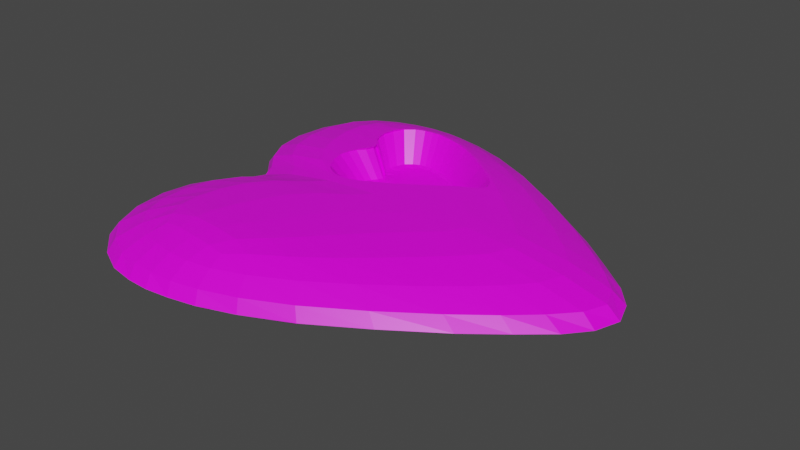 # Source: heart_island_base_w_lake_without_small_heart.blend  (saved by Blender 2.82.7; exported with 4.5.12 LTS)
import bpy
from mathutils import Matrix  # noqa: F401  (used for matrix-valued properties, if any)

bpy.ops.wm.read_factory_settings(use_empty=True)
scene = bpy.context.scene
scene.name = 'Scene'

# ---- collections
col_collection = bpy.data.collections.new('Collection'); scene.collection.children.link(col_collection)

# ---- images (referenced by path relative to the original .blend; pixels are not part of the script)
import os
ASSET_DIR = os.environ.get("B2B_ASSET_DIR", "")  # directory of the original .blend (textures are referenced by path, not embedded)
HERE = os.path.dirname(os.path.abspath(__file__))  # packed textures are extracted next to this script under _unpacked/

def load_image(name, relpath, width, height, colorspace="sRGB"):
    """Load a texture the original file referenced (path relative to the .blend, or extracted next to this script)."""
    p = next((c for c in (os.path.join(HERE, relpath), os.path.join(ASSET_DIR, relpath)) if relpath and os.path.exists(c)), "")
    if p:
        img = bpy.data.images.load(p, check_existing=True)
        img.name = name
    else:  # same state as the original file: an image datablock whose file is absent (Cycles renders it pink)
        img = bpy.data.images.new(name, width, height)
        img.source = "FILE"
        img.filepath = "//" + (relpath or name)
    img.colorspace_settings.name = colorspace
    return img
img_island_texture_jpg = load_image('island_texture.jpg', 'island_texture.jpg', 1024, 1024, 'sRGB')

# ---- materials (node trees are filled in below, after node groups)
mat_material = bpy.data.materials.new('Material')
mat_material.alpha_threshold = 0.0
mat_material.use_transparent_shadow = False
mat_material.line_color = (0.0, 0.0, 0.0, 1.0)

# ---- material node trees
mat_material.use_nodes = True; mat_material.node_tree.nodes.clear()
_N = mat_material.node_tree.nodes; _L = mat_material.node_tree.links
n0 = _N.new('ShaderNodeOutputMaterial'); n0.name = 'Material Output'; n0.location = (300, 300)
n1 = _N.new('ShaderNodeBsdfPrincipled'); n1.name = 'Principled BSDF'; n1.location = (10, 300)
n1.distribution = 'GGX'
n1.subsurface_method = 'BURLEY'
n1.inputs[2].default_value = 0.4
n1.inputs[3].default_value = 1.45
n1.inputs[27].default_value = (0.0, 0.0, 0.0, 1.0)
n1.inputs[28].default_value = 1.0
n2 = _N.new('ShaderNodeTexImage'); n2.name = 'Image Texture'; n2.location = (-280, 280)
n2.image = img_island_texture_jpg
_L.new(n1.outputs[0], n0.inputs[0])
_L.new(n2.outputs[0], n1.inputs[0])
n0.is_active_output = True

# ---- world
world_world = bpy.data.worlds.new('World'); scene.world = world_world
world_world.use_nodes = True; world_world.node_tree.nodes.clear()
_N = world_world.node_tree.nodes; _L = world_world.node_tree.links
n0 = _N.new('ShaderNodeOutputWorld'); n0.name = 'World Output'; n0.location = (300, 300)
n1 = _N.new('ShaderNodeBackground'); n1.name = 'Background'; n1.location = (10, 300)
n1.inputs[0].default_value = (0.05088, 0.05088, 0.05088, 1.0)
_L.new(n1.outputs[0], n0.inputs[0])
n0.is_active_output = True
world_world.color = (0.05088, 0.05088, 0.05088)
world_world.use_sun_shadow = False
world_world.sun_shadow_jitter_overblur = 0.0

# ---- meshes
me_cube = bpy.data.meshes.new('Cube')
me_cube.from_pydata([(-0.3978, 0.4235, 7.696), (-0.8253, 0.4235, 8.577), (-0.8757, 0.4967, 8.58), (-0.9026, 0.5918, 8.608), (-0.863, 0.7138, 8.618), (-0.4334, 0.1336, 8.618), (-0.6767, 0.0601, 8.618), (-0.8757, 0.3503, 8.58), (-0.9026, 0.2552, 8.608), (-0.2442, 0.2517, 8.618), (-0.5817, 0.07487, 8.618), (-0.128, 0.3431, 8.618), (-0.894, 0.5396, 8.579), (-0.8432, 0.4618, 8.573), (-0.8156, 0.7536, 8.607), (-0.8896, 0.6546, 8.606), (-0.894, 0.3074, 8.579), (-0.8432, 0.3852, 8.573), (-0.3378, 0.1908, 8.607), (-0.09615, 0.3805, 8.601), (-0.5169, 0.09661, 8.607), (-0.6326, 0.06547, 8.607), (-0.1795, 0.3014, 8.607), (-0.3843, 0.163, 8.612), (-0.481, 0.6285, 0.9089), (-0.4899, 0.6204, 0.4968), (-0.2305, 0.4225, 0.8931), (-0.3183, 0.4225, 0.3748), (-0.6538, 0.6807, 0.9089), (-0.6421, 0.6679, 0.4968), (-0.7594, 0.4225, 0.8795), (-0.6985, 0.4225, 0.3654), (-0.7809, 0.4699, 1.566), (-0.7952, 0.4745, 0.8818), (-0.7686, 0.4884, 0.4756), (-0.7583, 0.5206, 0.4021), (-0.7841, 0.5472, 0.4897), (-0.7235, 0.4756, 0.3809), (-0.4476, 0.5842, 0.4163), (-0.3759, 0.5498, 0.4968), (-0.6987, 0.6614, 0.4968), (-0.6591, 0.6562, 0.4163), (-0.6528, 0.6605, 0.446), (-0.7583, 0.6209, 0.4968), (-0.7133, 0.6376, 0.4163), (-0.3023, 0.4924, 0.4968), (-0.324, 0.4779, 0.3954), (-0.5822, 0.6578, 0.4968), (-0.5451, 0.6353, 0.4163), (-0.6102, 0.6539, 0.4163), (-0.3609, 0.524, 0.4163), (-0.7546, 0.583, 0.415), (-0.8143, 0.5421, 0.9018), (-0.3465, 0.5446, 0.9089), (-0.5863, 0.6702, 0.9089), (-0.2639, 0.4796, 0.9089), (-0.7862, 0.6288, 0.9089), (-0.7174, 0.6736, 0.9089), (-0.758, 0.4449, 1.572), (-0.5304, 0.4225, 0.1893), (-0.619, 0.4225, 0.2821), (-0.481, 0.2165, 0.9089), (-0.4899, 0.2247, 0.4968), (-0.6538, 0.1643, 0.9089), (-0.6421, 0.1771, 0.4968), (-0.7952, 0.3705, 0.8818), (-0.7686, 0.3566, 0.4756), (-0.7583, 0.3244, 0.4021), (-0.7841, 0.2978, 0.4897), (-0.7235, 0.3694, 0.3809), (-0.4476, 0.2608, 0.4163), (-0.3759, 0.2952, 0.4968), (-0.6987, 0.1836, 0.4968), (-0.6591, 0.1888, 0.4163), (-0.7583, 0.2241, 0.4968), (-0.7133, 0.2074, 0.4163), (-0.3023, 0.3526, 0.4968), (-0.324, 0.3671, 0.3954), (-0.5822, 0.1872, 0.4968), (-0.5451, 0.2097, 0.4163), (-0.6102, 0.1912, 0.4163), (-0.3609, 0.321, 0.4163), (-0.7546, 0.262, 0.415), (-0.8143, 0.3029, 0.9018), (-0.3465, 0.3004, 0.9089), (-0.5863, 0.1748, 0.9089), (-0.2639, 0.3654, 0.9089), (-0.7862, 0.2162, 0.9089), (-0.7174, 0.1714, 0.9089), (-0.8082, 0.505, 0.8814), (-0.7721, 0.4497, 0.8767), (-0.413, 0.5879, 0.9009), (-0.6834, 0.6793, 0.9009), (-0.6666, 0.6801, 0.9054), (-0.7525, 0.657, 0.9009), (-0.2413, 0.453, 0.897), (-0.5402, 0.6548, 0.9009), (-0.6225, 0.6769, 0.9009), (-0.3005, 0.5093, 0.9009), (-0.8051, 0.5867, 0.9), (-0.6393, 0.5506, 0.2582), (-0.5815, 0.5651, 0.1884), (-0.6428, 0.5714, 0.2685), (-0.648, 0.6017, 0.3033), (-0.6362, 0.5307, 0.2625), (-0.8082, 0.34, 0.8814), (-0.7721, 0.3953, 0.8767), (-0.413, 0.2571, 0.9009), (-0.446, 0.2374, 0.9048), (-0.6834, 0.1657, 0.9009), (-0.7525, 0.188, 0.9009), (-0.2413, 0.392, 0.897), (-0.5402, 0.1902, 0.9009), (-0.6225, 0.1681, 0.9009), (-0.3005, 0.3357, 0.9009), (-0.8051, 0.2583, 0.9), (-0.5969, 0.2896, 0.2093), (-0.5815, 0.2799, 0.1884), (-0.46, 0.321, 0.2861), (-0.4538, 0.3037, 0.3203), (-0.5912, 0.2501, 0.2649), (-0.5933, 0.266, 0.223), (-0.5943, 0.2729, 0.2104), (-0.5951, 0.2785, 0.2062), (-0.5959, 0.2835, 0.2058), (-1.091, 0.6268, 8.336), (-1.006, 0.7744, 7.834), (-0.7993, 0.7938, 8.336), (-0.5863, 0.8162, 7.834), (0.2108, 0.2237, 8.327), (-0.9412, 0.1596, 8.24), (-1.079, 0.3926, 8.312), (-0.3356, 0.6687, 8.336), (-0.03489, 0.44, 8.333), (-0.3439, 0.1701, 9.289), (-1.354, 0.514, -1.233), (0.3286, 0.5248, -1.204), (-0.1416, 0.8156, -1.204), (-0.5219, 0.9701, -1.204), (0.6319, 0.2881, -1.204), (-1.248, 0.8177, -1.204), (-0.7687, 1.012, -1.204), (-1.002, 0.9848, -1.204), (-1.29, 0.2716, -1.291), (-1.433, 0.4727, 3.288), (0.3781, 0.4877, 3.317), (-0.5601, 0.9827, 3.317), (0.7056, 0.2268, 3.317), (-1.337, 0.8093, 3.317), (-1.08, 0.981, 3.317), (-0.1423, 0.817, 3.317), (-0.8301, 1.018, 3.317), (-1.341, 0.1955, 3.202), (-1.091, -0.6268, 8.336), (-1.006, -0.7744, 7.834), (-0.7993, -0.7938, 8.336), (-0.5863, -0.8162, 7.834), (0.2108, -0.2237, 8.327), (0.3695, 0.0, 8.331), (-0.1467, -2.095e-09, 9.314), (-0.9412, -0.1596, 8.24), (-1.079, -0.3926, 8.312), (-0.3356, -0.6687, 8.336), (-0.03489, -0.44, 8.333), (-0.5358, -0.3813, 9.327), (-0.7369, 0.0, 8.288), (-0.3439, -0.1701, 9.289), (-0.6951, -0.6055, 9.339), (-1.354, -0.514, -1.233), (0.3286, -0.5248, -1.204), (-0.1416, -0.8156, -1.204), (-0.5219, -0.9701, -1.204), (0.5657, 0.0, -1.707), (0.6319, -0.2881, -1.204), (-1.248, -0.8177, -1.204), (-0.7687, -1.012, -1.204), (-1.002, -0.9848, -1.204), (-1.001, -3.492e-10, -1.745), (-1.29, -0.2716, -1.291), (-1.433, -0.4727, 3.288), (0.3781, -0.4877, 3.317), (-0.5601, -0.9827, 3.317), (0.7056, -0.2268, 3.317), (-1.337, -0.8093, 3.317), (-1.08, -0.981, 3.317), (-0.1423, -0.817, 3.317), (0.8606, 0.0, 3.317), (-0.8301, -1.018, 3.317), (-1.196, 0.0, 3.259), (-1.341, -0.1955, 3.202), (-0.0001785, 0.0, -2.205), (-1.29, 0.4333, 6.176), (0.1954, 0.4677, 6.202), (-0.578, 0.8932, 6.138), (0.4835, 0.2302, 6.202), (-1.238, 0.7144, 6.203), (-1.044, 0.865, 6.138), (-1.05, 0.7096, 8.25), (-0.6816, 0.8063, 8.25), (0.3195, 0.1134, 8.329), (0.1146, -2.823e-09, 9.201), (-1.032, 0.2688, 8.267), (-0.18, 0.5581, 8.335), (0.0926, 0.3301, 8.329), (-0.809, 0.07305, 8.264), (-0.06164, 0.1985, 9.187), (-1.101, 0.5177, 8.333), (-0.4851, 0.7559, 8.25), (-0.9161, 0.7758, 8.25), (-0.4389, -1.048e-09, 9.176), (-0.9019, 0.5968, 9.214), (-0.214, 0.08166, 9.301), (-0.1046, 0.8492, 0.4951), (0.928, -2.328e-10, 0.43), (-0.8171, 1.064, 0.4951), (-1.252, 0.0, 0.3741), (-1.4, 0.2144, 0.3835), (-1.248, 0.4042, -1.594), (-1.105, 0.219, -1.681), (0.03286, 0.6665, -1.535), (-0.8388, 0.9632, -1.535), (-1.063, 0.8868, -1.535), (0.5423, 0.2284, -1.621), (-0.369, 0.8774, -1.535), (-0.6374, 0.9537, -1.535), (0.3903, 0.4183, -1.535), (-1.233, 0.6615, -1.541), (-1.479, 0.493, 0.4657), (0.4497, 0.5032, 0.4951), (-0.5388, 1.021, 0.4951), (0.7901, 0.2353, 0.4951), (-1.363, 0.8504, 0.4951), (-1.079, 1.035, 0.4951), (-0.2192, 0.7429, 6.203), (0.6365, 0.0, 6.202), (-0.8231, 0.9115, 6.203), (-1.003, 0.0, 6.148), (-1.178, 0.177, 6.094), (-1.409, 0.3204, 3.234), (-1.247, 0.09212, 3.231), (0.1259, 0.6581, 3.317), (-0.9511, 1.01, 3.317), (-1.217, 0.9187, 3.317), (0.8144, 0.1128, 3.317), (-0.3739, 0.9234, 3.317), (-0.7061, 1.011, 3.317), (0.5662, 0.3463, 3.317), (-1.41, 0.6484, 3.313), (-0.3083, -1.118e-08, -2.471), (-1.29, -0.4333, 6.176), (0.1954, -0.4677, 6.202), (-0.578, -0.8932, 6.138), (0.4835, -0.2302, 6.202), (-1.238, -0.7144, 6.203), (-1.044, -0.865, 6.138), (-1.05, -0.7096, 8.25), (-0.6816, -0.8063, 8.25), (0.3195, -0.1134, 8.329), (-1.032, -0.2688, 8.267), (-0.18, -0.5581, 8.335), (-0.2772, -0.4072, 9.207), (0.0926, -0.3301, 8.329), (-0.809, -0.07305, 8.264), (-0.06164, -0.1985, 9.187), (-1.101, -0.5177, 8.333), (-0.4851, -0.7559, 8.25), (-0.4991, -0.626, 9.214), (-0.9161, -0.7758, 8.25), (-0.815, -0.3746, 9.195), (-0.6491, -0.1562, 9.139), (-0.9019, -0.5968, 9.214), (-0.7563, -0.6972, 9.214), (-0.4504, -0.2704, 9.303), (-0.6188, -0.4974, 9.338), (-0.214, -0.08166, 9.301), (-0.1046, -0.8492, 0.4951), (-0.8171, -1.064, 0.4951), (-1.4, -0.2144, 0.3835), (-1.248, -0.4042, -1.594), (-1.105, -0.219, -1.681), (0.03286, -0.6665, -1.535), (-0.8388, -0.9632, -1.535), (-1.063, -0.8868, -1.535), (0.5423, -0.2284, -1.621), (-0.369, -0.8774, -1.535), (-0.6374, -0.9537, -1.535), (0.3903, -0.4183, -1.535), (-1.233, -0.6615, -1.541), (-1.479, -0.493, 0.4657), (0.4497, -0.5032, 0.4951), (-0.5388, -1.021, 0.4951), (0.7901, -0.2353, 0.4951), (-1.363, -0.8504, 0.4951), (-1.079, -1.035, 0.4951), (-0.2192, -0.7429, 6.203), (-0.8231, -0.9115, 6.203), (-1.178, -0.177, 6.094), (-1.409, -0.3204, 3.234), (-1.247, -0.09212, 3.231), (0.1259, -0.6581, 3.317), (-0.9511, -1.01, 3.317), (-1.217, -0.9187, 3.317), (0.8144, -0.1128, 3.317), (-0.3739, -0.9234, 3.317), (-0.7061, -1.011, 3.317), (0.5662, -0.3463, 3.317), (-1.41, -0.6484, 3.313), (-1.285, 0.5821, 6.199), (0.3547, 0.3433, 6.202), (-0.7086, 0.9132, 6.186), (-0.4155, 0.8376, 6.186), (0.5901, 0.116, 6.202), (-1.151, 0.8066, 6.186), (-0.9343, 0.8955, 6.186), (-0.5123, 0.0724, 9.157), (-0.8676, 0.4918, 9.211), (-0.912, 0.6831, 9.093), (-0.1731, 0.3002, 9.195), (0.05659, 0.09888, 9.194), (-0.004755, 0.6101, 6.203), (-1.064, 0.08197, 6.121), (-1.256, 0.2949, 6.125), (-1.454, 0.3399, 0.3818), (-1.305, 0.1122, 0.3624), (0.1756, 0.6817, 0.4624), (-0.9391, 1.059, 0.4624), (-1.224, 0.9668, 0.4624), (0.8834, 0.1258, 0.4461), (-0.349, 0.9575, 0.4624), (-0.6879, 1.049, 0.4624), (0.6391, 0.3576, 0.4624), (-1.441, 0.677, 0.4586), (-0.5192, 0.588, -2.475), (-1.285, -0.5821, 6.199), (0.3547, -0.3433, 6.202), (-0.7086, -0.9132, 6.186), (-0.4155, -0.8376, 6.186), (0.5901, -0.116, 6.202), (-1.151, -0.8066, 6.186), (-0.9343, -0.8955, 6.186), (-0.5123, -0.0724, 9.157), (-0.8676, -0.4918, 9.211), (-0.7492, -0.2591, 9.16), (-0.912, -0.6831, 9.093), (-0.6056, -0.716, 9.093), (-0.1731, -0.3002, 9.195), (-0.3865, -0.52, 9.213), (0.05659, -0.09888, 9.194), (-0.004755, -0.6101, 6.203), (-1.064, -0.08197, 6.121), (-1.256, -0.2949, 6.125), (-1.454, -0.3399, 0.3818), (-1.305, -0.1122, 0.3624), (0.1756, -0.6817, 0.4624), (-0.9391, -1.059, 0.4624), (-1.224, -0.9668, 0.4624), (0.8834, -0.1258, 0.4461), (-0.349, -0.9575, 0.4624), (-0.6879, -1.049, 0.4624), (0.6391, -0.3576, 0.4624), (-1.441, -0.677, 0.4586), (-0.5192, -0.588, -2.475), (-0.6337, 0.06776, 8.779), (-0.6767, 0.06029, 8.629), (-0.09889, 0.3811, 8.715), (-0.6129, 0.07262, 8.855), (-0.1947, 0.3038, 9.202), (-0.1844, 0.3119, 9.196), (-0.5218, 0.1033, 9.17), (-0.548, 0.09422, 9.152), (-0.08671, 0.4071, 8.598), (-0.1379, 0.3442, 8.951), (-0.3496, 0.1964, 9.284), (-0.3632, 0.1883, 9.291), (-0.5844, 0.07972, 8.974), (-0.3969, 0.1677, 9.263), (-0.4416, 0.1405, 9.227), (-0.2599, 0.2551, 9.237), (-0.2037, 0.297, 9.207), (-0.6808, 0.0603, 8.617), (-0.8155, 0.7527, 8.656), (-0.8598, 0.7089, 8.956), (-0.7998, 0.761, 8.61), (-0.867, 0.6872, 9.128), (-0.8835, 0.6491, 9.162), (-0.9019, 0.2555, 8.651), (-0.8989, 0.2372, 8.607), (-0.8926, 0.5874, 9.217), (-0.8905, 0.5973, 9.221), (-0.813, 0.4235, 9.214), (-0.8908, 0.3088, 8.784), (-0.8999, 0.2643, 8.684), (-0.8785, 0.525, 9.212), (-0.8842, 0.5353, 9.203), (-0.8865, 0.5496, 9.213), (-0.8314, 0.3893, 9.158), (-0.8437, 0.3766, 9.099), (-0.8302, 0.4573, 9.218), (-0.8261, 0.3992, 9.198), (-0.8207, 0.4545, 9.221), (-0.8625, 0.4924, 9.214), (-0.8608, 0.4919, 9.215), (-0.8526, 0.4894, 9.218), (-0.8678, 0.3529, 8.96), (-0.3546, 0.6638, 8.438), (-0.4347, 0.7111, 8.407), (-0.1319, 0.5031, 8.395), (-0.8606, 0.1357, 8.384), (-0.2472, 0.5938, 8.393), (-0.1964, 0.5551, 8.405), (-0.5818, 0.7691, 8.388), (-0.7656, 0.7755, 8.51), (-0.8721, 0.1588, 8.452), (-0.7648, 0.07298, 8.397), (-0.7647, 0.07295, 8.397), (-0.6762, 0.7846, 8.449), (-0.6621, 0.7831, 8.466), (-0.5133, 0.7466, 8.447), (-0.7871, 0.7665, 8.584), (-0.6941, 0.7838, 8.452), (-0.8135, 0.09651, 8.355), (-0.6323, 0.779, 8.424), (-0.1828, 0.5446, 8.395), (-0.7176, 0.7828, 8.455), (-0.7179, 0.06332, 8.513), (-0.3396, 0.6545, 8.416), (-0.5174, 0.7483, 8.439), (-0.8885, 0.1932, 8.511), (-0.09931, 0.4662, 8.434), (-0.08587, 0.4331, 8.517), (-0.08209, 0.4235, 8.534)], [], [(12, 393, 392, 400, 2), (3, 387, 394, 393, 12), (13, 397, 389, 1), (14, 380, 381, 4), (15, 384, 388, 387, 3), (4, 381, 383, 384, 15), (8, 16, 390, 391, 385), (16, 7, 403, 390), (7, 17, 395, 396, 403), (17, 1, 389, 398, 395), (9, 18, 372, 377), (18, 23, 5, 376, 375, 373, 372), (6, 379, 363), (5, 61, 112, 20), (18, 107, 108, 23), (15, 99, 56, 4), (19, 11, 371, 364), (5, 20, 368, 376), (20, 10, 374, 369, 368), (19, 111, 86, 11), (9, 84, 107, 18), (10, 21, 362, 365, 374), (21, 6, 363, 362), (3, 52, 99, 15), (11, 22, 366, 367, 371), (22, 9, 377, 378, 366), (22, 114, 84, 9), (17, 106, 30, 1), (11, 86, 114, 22), (7, 65, 106, 17), (13, 90, 58, 399, 397), (14, 94, 57, 411, 418, 382), (21, 113, 63, 6), (1, 30, 90, 13), (16, 105, 65, 7), (4, 56, 94, 14), (10, 85, 113, 21), (12, 89, 52, 3), (8, 83, 105, 16), (20, 112, 85, 10), (2, 33, 89, 12), (6, 63, 109, 424, 379), (23, 108, 61, 5), (36, 52, 89, 35), (35, 89, 33, 34), (34, 33, 90, 37), (37, 90, 30, 31), (33, 32, 58, 90), (39, 53, 91, 38), (38, 91, 24, 25), (29, 28, 93, 42), (41, 92, 57, 40), (40, 57, 94, 44), (44, 94, 56, 43), (27, 26, 95, 46), (46, 95, 55, 45), (25, 24, 96, 48), (48, 96, 54, 47), (47, 54, 97, 49), (49, 97, 28, 29), (45, 55, 98, 50), (50, 98, 53, 39), (43, 56, 99, 51), (51, 99, 52, 36), (34, 37, 104, 100, 35), (36, 35, 100, 102, 51), (43, 51, 102, 103, 44), (40, 44, 103, 41), (29, 42, 101, 49), (47, 49, 101, 48), (25, 48, 101, 38), (39, 38, 101, 50), (45, 50, 101, 46), (27, 46, 101, 59), (31, 60, 104, 37), (68, 67, 105, 83), (67, 66, 65, 105), (66, 69, 106, 65), (69, 31, 30, 106), (71, 70, 107, 84), (70, 108, 107), (64, 73, 109, 63), (73, 72, 88, 109), (72, 75, 110, 88), (75, 74, 87, 110), (27, 77, 111, 26), (77, 76, 86, 111), (62, 79, 112, 61), (79, 78, 85, 112), (78, 80, 113, 85), (80, 64, 63, 113), (76, 81, 114, 86), (81, 71, 84, 114), (74, 82, 115, 87), (82, 68, 83, 115), (66, 67, 124, 116, 69), (31, 69, 116, 60), (27, 59, 118, 77), (76, 77, 118, 119, 81), (71, 81, 119, 70), (62, 70, 117, 79), (78, 120, 80), (64, 80, 120, 121, 73), (72, 73, 121, 122, 75), (74, 75, 122, 123, 82), (68, 82, 123, 124, 67), (119, 117, 70), (120, 78, 79, 117), (108, 70, 62, 61), (123, 117, 124), (121, 117, 122), (100, 101, 102), (103, 101, 41), (93, 92, 41), (41, 42, 93), (116, 117, 59, 60), (118, 117, 119), (120, 117, 121), (122, 117, 123), (104, 101, 100), (102, 101, 103), (42, 41, 101), (60, 59, 101, 104), (124, 117, 116), (59, 117, 118), (148, 247, 307, 195), (247, 144, 191, 307), (307, 191, 131, 206), (195, 307, 206, 125), (147, 246, 308, 194), (246, 145, 192, 308), (308, 192, 133, 203), (194, 308, 203, 129), (146, 245, 309, 193), (245, 151, 235, 309), (309, 235, 127, 198), (193, 309, 198, 128), (150, 244, 310, 233), (244, 146, 193, 310), (310, 193, 128, 207), (233, 310, 207, 132), (186, 243, 311, 234), (243, 147, 194, 311), (311, 194, 129, 199), (234, 311, 199, 158), (149, 242, 312, 196), (242, 148, 195, 312), (312, 195, 125, 197), (196, 312, 197, 126), (151, 241, 313, 235), (241, 149, 196, 313), (313, 196, 126, 208), (235, 313, 208, 127), (134, 375, 376, 368, 369, 314, 211), (314, 365, 362, 363, 379, 424, 414, 204, 165, 209), (211, 314, 209, 159), (210, 125, 206, 315, 392, 393, 394), (315, 206, 131, 396, 395, 398), (127, 208, 316, 383, 381, 380, 382, 418), (208, 126, 197, 316), (316, 197, 125, 210), (128, 198, 416, 421, 410, 426, 417, 207), (198, 127, 418, 411, 423, 419, 415, 416), (207, 417, 405, 404, 132), (133, 429, 430, 370, 364, 371, 367, 317, 203), (317, 378, 377, 372, 373, 134, 205), (203, 317, 205, 129), (132, 404, 425, 408, 409, 202), (202, 409, 422, 406, 428, 429, 133), (129, 205, 318, 199), (205, 134, 211, 318), (318, 211, 159, 200), (199, 318, 200, 158), (145, 240, 319, 192), (240, 150, 233, 319), (319, 233, 132, 202), (192, 319, 202, 133), (152, 239, 320, 237), (239, 188, 236, 320), (320, 236, 165, 204), (237, 320, 204, 130), (144, 238, 321, 191), (238, 152, 237, 321), (321, 237, 130, 201), (191, 321, 201, 131), (135, 217, 322, 227), (217, 143, 216, 322), (322, 216, 152, 238), (227, 322, 238, 144), (143, 218, 323, 216), (218, 177, 215, 323), (323, 215, 188, 239), (216, 323, 239, 152), (136, 219, 324, 228), (219, 137, 212, 324), (324, 212, 150, 240), (228, 324, 240, 145), (141, 220, 325, 214), (220, 142, 232, 325), (325, 232, 149, 241), (214, 325, 241, 151), (142, 221, 326, 232), (221, 140, 231, 326), (326, 231, 148, 242), (232, 326, 242, 149), (172, 222, 327, 213), (222, 139, 230, 327), (327, 230, 147, 243), (213, 327, 243, 186), (137, 223, 328, 212), (223, 138, 229, 328), (328, 229, 146, 244), (212, 328, 244, 150), (138, 224, 329, 229), (224, 141, 214, 329), (329, 214, 151, 245), (229, 329, 245, 146), (139, 225, 330, 230), (225, 136, 228, 330), (330, 228, 145, 246), (230, 330, 246, 147), (140, 226, 331, 231), (226, 135, 227, 331), (331, 227, 144, 247), (231, 331, 247, 148), (143, 217, 332, 218), (135, 226, 332, 217), (140, 221, 332, 226), (142, 220, 332, 221), (141, 224, 332, 220), (138, 223, 332, 224), (137, 219, 332, 223), (136, 225, 332, 219), (139, 222, 332, 225), (172, 248, 332, 222), (177, 218, 332, 248), (183, 253, 333, 306), (253, 153, 264, 333), (333, 264, 161, 249), (306, 333, 249, 179), (182, 252, 334, 305), (252, 157, 261, 334), (334, 261, 163, 250), (305, 334, 250, 180), (181, 251, 335, 304), (251, 156, 256, 335), (335, 256, 155, 295), (304, 335, 295, 187), (185, 294, 336, 303), (294, 162, 265, 336), (336, 265, 156, 251), (303, 336, 251, 181), (186, 234, 337, 302), (234, 158, 257, 337), (337, 257, 157, 252), (302, 337, 252, 182), (184, 254, 338, 301), (254, 154, 255, 338), (338, 255, 153, 253), (301, 338, 253, 183), (187, 295, 339, 300), (295, 155, 267, 339), (339, 267, 154, 254), (300, 339, 254, 184), (166, 274, 340, 269), (274, 159, 209, 340), (340, 209, 165, 262), (269, 340, 262, 160), (167, 273, 341, 270), (273, 164, 268, 341), (341, 268, 161, 264), (270, 341, 264, 153), (164, 272, 342, 268), (272, 166, 269, 342), (342, 269, 160, 258), (268, 342, 258, 161), (155, 271, 343, 267), (271, 167, 270, 343), (343, 270, 153, 255), (267, 343, 255, 154), (156, 265, 344, 256), (265, 162, 266, 344), (344, 266, 167, 271), (256, 344, 271, 155), (163, 261, 345, 260), (261, 157, 263, 345), (345, 263, 166, 272), (260, 345, 272, 164), (162, 259, 346, 266), (259, 163, 260, 346), (346, 260, 164, 273), (266, 346, 273, 167), (157, 257, 347, 263), (257, 158, 200, 347), (347, 200, 159, 274), (263, 347, 274, 166), (180, 250, 348, 299), (250, 163, 259, 348), (348, 259, 162, 294), (299, 348, 294, 185), (189, 296, 349, 298), (296, 160, 262, 349), (349, 262, 165, 236), (298, 349, 236, 188), (179, 249, 350, 297), (249, 161, 258, 350), (350, 258, 160, 296), (297, 350, 296, 189), (168, 288, 351, 278), (288, 179, 297, 351), (351, 297, 189, 277), (278, 351, 277, 178), (178, 277, 352, 279), (277, 189, 298, 352), (352, 298, 188, 215), (279, 352, 215, 177), (169, 289, 353, 280), (289, 180, 299, 353), (353, 299, 185, 275), (280, 353, 275, 170), (175, 276, 354, 281), (276, 187, 300, 354), (354, 300, 184, 293), (281, 354, 293, 176), (176, 293, 355, 282), (293, 184, 301, 355), (355, 301, 183, 292), (282, 355, 292, 174), (172, 213, 356, 283), (213, 186, 302, 356), (356, 302, 182, 291), (283, 356, 291, 173), (170, 275, 357, 284), (275, 185, 303, 357), (357, 303, 181, 290), (284, 357, 290, 171), (171, 290, 358, 285), (290, 181, 304, 358), (358, 304, 187, 276), (285, 358, 276, 175), (173, 291, 359, 286), (291, 182, 305, 359), (359, 305, 180, 289), (286, 359, 289, 169), (174, 292, 360, 287), (292, 183, 306, 360), (360, 306, 179, 288), (287, 360, 288, 168), (178, 279, 361, 278), (177, 248, 361, 279), (172, 283, 361, 248), (173, 286, 361, 283), (169, 280, 361, 286), (170, 284, 361, 280), (171, 285, 361, 284), (175, 281, 361, 285), (176, 282, 361, 281), (174, 287, 361, 282), (168, 278, 361, 287), (427, 115, 83, 8, 386), (420, 110, 87, 407), (428, 95, 26, 430, 429), (413, 88, 110, 420), (421, 97, 54, 410), (422, 98, 55, 406), (419, 93, 28, 415), (412, 427, 386, 385, 391, 201, 130), (406, 55, 95, 428), (370, 19, 364), (398, 389, 397, 399, 402, 401, 315), (424, 109, 88, 413, 414), (423, 92, 93, 419), (388, 384, 383, 316, 210), (430, 26, 111, 19, 370), (426, 96, 24, 405, 417), (402, 32, 33, 2, 400, 401), (405, 24, 91, 425, 404), (373, 375, 134), (410, 54, 96, 426), (408, 53, 98, 422, 409), (407, 87, 115, 427, 412), (386, 8, 385), (425, 91, 53, 408), (367, 366, 378, 317), (369, 374, 365, 314), (414, 413, 420, 407, 412, 130, 204), (401, 400, 392, 315), (394, 387, 388, 210), (411, 57, 92, 423), (380, 14, 382), (391, 390, 403, 396, 131, 201), (399, 58, 32, 402), (415, 28, 97, 421, 416)])
_uv = me_cube.uv_layers.new(name='UVMap')
_uv.uv.foreach_set('vector', [0.2077, 0.8891, 0.209, 0.8875, 0.1969, 0.8861, 0.159, 0.8817, 0.1592, 0.8837, 0.2635, 0.89, 0.2653, 0.8889, 0.2245, 0.8879, 0.209, 0.8875, 0.2077, 0.8891, 0.1948, 0.9252, 0.1944, 0.9215, 0.1106, 0.8807, 0.1111, 0.8832, 0.4304, 0.8426, 0.4302, 0.8427, 0.3894, 0.8666, 0.3898, 0.8668, 0.3294, 0.8828, 0.3302, 0.882, 0.2759, 0.8877, 0.2653, 0.8889, 0.2635, 0.89, 0.3898, 0.8668, 0.3894, 0.8666, 0.3693, 0.8718, 0.3302, 0.882, 0.3294, 0.8828, 0.2635, 0.89, 0.2077, 0.8891, 0.2081, 0.8886, 0.2547, 0.8897, 0.2637, 0.8899, 0.2077, 0.8891, 0.1592, 0.8837, 0.1591, 0.8825, 0.2081, 0.8886, 0.2785, 0.9671, 0.1948, 0.9252, 0.1944, 0.9218, 0.2237, 0.9364, 0.2783, 0.9642, 0.1948, 0.9252, 0.1111, 0.8832, 0.1106, 0.8807, 0.1711, 0.9102, 0.1944, 0.9218, 0.2055, 0.553, 0.2781, 0.5974, 0.278, 0.6019, 0.2059, 0.5574, 0.2781, 0.5974, 0.3114, 0.6205, 0.3467, 0.645, 0.3461, 0.6487, 0.313, 0.6261, 0.2879, 0.6089, 0.278, 0.6019, 0.4421, 0.7648, 0.4424, 0.7669, 0.442, 0.7648, 0.3467, 0.645, 0.3467, 0.645, 0.3929, 0.6854, 0.3929, 0.6854, 0.2781, 0.5974, 0.2781, 0.5974, 0.3114, 0.6205, 0.3114, 0.6205, 0.3294, 0.8828, 0.3294, 0.8828, 0.3898, 0.8668, 0.3898, 0.8668, 0.05738, 0.4796, 0.1003, 0.4982, 0.1008, 0.5007, 0.05751, 0.4805, 0.3467, 0.645, 0.3929, 0.6854, 0.392, 0.6886, 0.3461, 0.6487, 0.3929, 0.6854, 0.4196, 0.7176, 0.4189, 0.7195, 0.403, 0.7017, 0.392, 0.6886, 0.05738, 0.4796, 0.05738, 0.4796, 0.1003, 0.4982, 0.1003, 0.4982, 0.2055, 0.553, 0.2055, 0.553, 0.2781, 0.5974, 0.2781, 0.5974, 0.4196, 0.7176, 0.4345, 0.743, 0.434, 0.7438, 0.4276, 0.7336, 0.4189, 0.7195, 0.4345, 0.743, 0.4421, 0.7648, 0.442, 0.7648, 0.434, 0.7438, 0.2635, 0.89, 0.2635, 0.89, 0.3294, 0.8828, 0.3294, 0.8828, 0.1003, 0.4982, 0.1472, 0.5209, 0.148, 0.5252, 0.1385, 0.5205, 0.1008, 0.5007, 0.1472, 0.5209, 0.2055, 0.553, 0.2059, 0.5574, 0.156, 0.5296, 0.148, 0.5252, 0.1472, 0.5209, 0.1472, 0.5209, 0.2055, 0.553, 0.2055, 0.553, 0.1948, 0.9252, 0.1948, 0.9252, 0.1111, 0.8832, 0.1111, 0.8832, 0.1003, 0.4982, 0.1003, 0.4982, 0.1472, 0.5209, 0.1472, 0.5209, 0.2785, 0.9671, 0.2785, 0.9671, 0.1948, 0.9252, 0.1948, 0.9252, 0.1948, 0.9252, 0.1948, 0.9252, 0.1942, 0.9196, 0.1942, 0.9196, 0.1944, 0.9215, 0.4304, 0.8426, 0.4304, 0.8426, 0.4583, 0.814, 0.4583, 0.814, 0.4464, 0.8262, 0.4393, 0.8334, 0.4345, 0.743, 0.4345, 0.743, 0.4421, 0.7648, 0.4421, 0.7648, 0.1111, 0.8832, 0.1111, 0.8832, 0.1948, 0.9252, 0.1948, 0.9252, 0.2077, 0.8891, 0.2077, 0.8891, 0.1592, 0.8837, 0.1592, 0.8837, 0.3898, 0.8668, 0.3898, 0.8668, 0.4304, 0.8426, 0.4304, 0.8426, 0.4196, 0.7176, 0.4196, 0.7176, 0.4345, 0.743, 0.4345, 0.743, 0.2077, 0.8891, 0.2077, 0.8891, 0.2635, 0.89, 0.2635, 0.89, 0.2635, 0.89, 0.2635, 0.89, 0.2077, 0.8891, 0.2077, 0.8891, 0.3929, 0.6854, 0.3929, 0.6854, 0.4196, 0.7176, 0.4196, 0.7176, 0.1592, 0.8837, 0.1592, 0.8837, 0.2077, 0.8891, 0.2077, 0.8891, 0.4421, 0.7648, 0.4421, 0.7648, 0.4457, 0.786, 0.4457, 0.786, 0.4424, 0.7669, 0.3114, 0.6205, 0.3114, 0.6205, 0.3467, 0.645, 0.3467, 0.645, 0.2607, 0.8918, 0.2635, 0.89, 0.2077, 0.8891, 0.2057, 0.8915, 0.2057, 0.8915, 0.2077, 0.8891, 0.1592, 0.8837, 0.1594, 0.8868, 0.279, 0.9745, 0.2785, 0.9671, 0.1948, 0.9252, 0.1955, 0.9307, 0.1955, 0.9307, 0.1948, 0.9252, 0.1111, 0.8832, 0.1119, 0.887, 0.2785, 0.9671, 0.2781, 0.9598, 0.1942, 0.9196, 0.1948, 0.9252, 0.2047, 0.5461, 0.2055, 0.553, 0.2781, 0.5974, 0.2783, 0.5909, 0.2783, 0.5909, 0.2781, 0.5974, 0.3467, 0.645, 0.3477, 0.639, 0.4461, 0.7603, 0.4421, 0.7648, 0.4436, 0.7739, 0.4491, 0.7739, 0.4509, 0.7818, 0.4457, 0.786, 0.4476, 0.8072, 0.4537, 0.8034, 0.4643, 0.8104, 0.4583, 0.814, 0.4304, 0.8426, 0.434, 0.8412, 0.434, 0.8412, 0.4304, 0.8426, 0.3898, 0.8668, 0.3909, 0.8672, 0.01503, 0.4552, 0.01585, 0.4627, 0.05738, 0.4796, 0.05622, 0.4724, 0.05622, 0.4724, 0.05738, 0.4796, 0.1003, 0.4982, 0.09897, 0.4911, 0.3477, 0.639, 0.3467, 0.645, 0.3929, 0.6854, 0.3943, 0.6799, 0.3943, 0.6799, 0.3929, 0.6854, 0.4196, 0.7176, 0.4214, 0.7124, 0.4214, 0.7124, 0.4196, 0.7176, 0.4345, 0.743, 0.4373, 0.7381, 0.4373, 0.7381, 0.4345, 0.743, 0.4421, 0.7648, 0.4461, 0.7603, 0.09897, 0.4911, 0.1003, 0.4982, 0.1472, 0.5209, 0.146, 0.5139, 0.146, 0.5139, 0.1472, 0.5209, 0.2055, 0.553, 0.2047, 0.5461, 0.3909, 0.8672, 0.3898, 0.8668, 0.3294, 0.8828, 0.3279, 0.8841, 0.3279, 0.8841, 0.3294, 0.8828, 0.2635, 0.89, 0.2607, 0.8918, 0.279, 0.9745, 0.1955, 0.9307, 0.2522, 0.8129, 0.28, 0.8036, 0.2641, 0.936, 0.2492, 0.8976, 0.2641, 0.936, 0.28, 0.8036, 0.3022, 0.791, 0.3286, 0.8857, 0.408, 0.8737, 0.3286, 0.8857, 0.3022, 0.791, 0.3625, 0.7911, 0.4361, 0.8421, 0.4643, 0.8104, 0.4361, 0.8421, 0.3625, 0.7911, 0.4618, 0.7896, 0.4594, 0.7688, 0.4609, 0.7819, 0.2877, 0.7392, 0.4496, 0.7481, 0.4398, 0.7273, 0.4496, 0.7481, 0.2877, 0.7392, 0.4101, 0.6926, 0.3804, 0.658, 0.4101, 0.6926, 0.2877, 0.7392, 0.2958, 0.6051, 0.2112, 0.5522, 0.2958, 0.6051, 0.2877, 0.7392, 0.1658, 0.5298, 0.1203, 0.5073, 0.1658, 0.5298, 0.2877, 0.7392, 0.08085, 0.491, 0.04139, 0.4748, 0.08085, 0.491, 0.2877, 0.7392, 0.07665, 0.6809, 0.1119, 0.887, 0.09525, 0.7896, 0.2522, 0.8129, 0.1955, 0.9307, 0.2607, 0.8918, 0.2057, 0.8915, 0.2077, 0.8891, 0.2635, 0.89, 0.2057, 0.8915, 0.1594, 0.8868, 0.1592, 0.8837, 0.2077, 0.8891, 0.279, 0.9745, 0.1955, 0.9307, 0.1948, 0.9252, 0.2785, 0.9671, 0.1955, 0.9307, 0.1119, 0.887, 0.1111, 0.8832, 0.1948, 0.9252, 0.2047, 0.5461, 0.2783, 0.5909, 0.2781, 0.5974, 0.2055, 0.553, 0.2783, 0.5909, 0.3114, 0.6205, 0.2781, 0.5974, 0.4461, 0.7603, 0.4509, 0.7818, 0.4457, 0.786, 0.4421, 0.7648, 0.4509, 0.7818, 0.4537, 0.8034, 0.4476, 0.8072, 0.4457, 0.786, 0.4643, 0.8104, 0.434, 0.8412, 0.4304, 0.8426, 0.4583, 0.814, 0.434, 0.8412, 0.3909, 0.8672, 0.3898, 0.8668, 0.4304, 0.8426, 0.01503, 0.4552, 0.05622, 0.4724, 0.05738, 0.4796, 0.01585, 0.4627, 0.05622, 0.4724, 0.09897, 0.4911, 0.1003, 0.4982, 0.05738, 0.4796, 0.3477, 0.639, 0.3943, 0.6799, 0.3929, 0.6854, 0.3467, 0.645, 0.3943, 0.6799, 0.4214, 0.7124, 0.4196, 0.7176, 0.3929, 0.6854, 0.4214, 0.7124, 0.4373, 0.7381, 0.4345, 0.743, 0.4196, 0.7176, 0.4373, 0.7381, 0.4461, 0.7603, 0.4421, 0.7648, 0.4345, 0.743, 0.09897, 0.4911, 0.146, 0.5139, 0.1472, 0.5209, 0.1003, 0.4982, 0.146, 0.5139, 0.2047, 0.5461, 0.2055, 0.553, 0.1472, 0.5209, 0.3909, 0.8672, 0.3279, 0.8841, 0.3294, 0.8828, 0.3898, 0.8668, 0.3279, 0.8841, 0.2607, 0.8918, 0.2635, 0.89, 0.3294, 0.8828, 0.279, 0.9745, 0.2641, 0.936, 0.2858, 0.7553, 0.2777, 0.76, 0.1955, 0.9307, 0.1119, 0.887, 0.1955, 0.9307, 0.2777, 0.76, 0.09525, 0.7896, 0.04139, 0.4748, 0.07665, 0.6809, 0.1901, 0.6221, 0.08085, 0.491, 0.1203, 0.5073, 0.08085, 0.491, 0.1901, 0.6221, 0.2171, 0.618, 0.1658, 0.5298, 0.2112, 0.5522, 0.1658, 0.5298, 0.2171, 0.618, 0.2958, 0.6051, 0.3804, 0.658, 0.2958, 0.6051, 0.2877, 0.7392, 0.4101, 0.6926, 0.4398, 0.7273, 0.3421, 0.7422, 0.4496, 0.7481, 0.4594, 0.7688, 0.4496, 0.7481, 0.3421, 0.7422, 0.3142, 0.7469, 0.4618, 0.7896, 0.4643, 0.8104, 0.4618, 0.7896, 0.3142, 0.7469, 0.3021, 0.7492, 0.4361, 0.8421, 0.408, 0.8737, 0.4361, 0.8421, 0.3021, 0.7492, 0.2909, 0.7507, 0.3286, 0.8857, 0.2492, 0.8976, 0.3286, 0.8857, 0.2909, 0.7507, 0.2858, 0.7553, 0.2641, 0.936, 0.2171, 0.618, 0.2877, 0.7392, 0.2958, 0.6051, 0.3421, 0.7422, 0.4398, 0.7273, 0.4101, 0.6926, 0.2877, 0.7392, 0.3114, 0.6205, 0.2783, 0.5909, 0.3477, 0.639, 0.3467, 0.645, 0.2909, 0.7507, 0.2877, 0.7392, 0.2858, 0.7553, 0.3142, 0.7469, 0.2877, 0.7392, 0.3021, 0.7492, 0.28, 0.8036, 0.2877, 0.7392, 0.3022, 0.791, 0.3625, 0.7911, 0.2877, 0.7392, 0.4618, 0.7896, 0.4436, 0.7739, 0.4457, 0.786, 0.4509, 0.7818, 0.4509, 0.7818, 0.4491, 0.7739, 0.4436, 0.7739, 0.2777, 0.76, 0.2877, 0.7392, 0.07665, 0.6809, 0.09525, 0.7896, 0.1901, 0.6221, 0.2877, 0.7392, 0.2171, 0.618, 0.3421, 0.7422, 0.2877, 0.7392, 0.3142, 0.7469, 0.3021, 0.7492, 0.2877, 0.7392, 0.2909, 0.7507, 0.2522, 0.8129, 0.2877, 0.7392, 0.28, 0.8036, 0.3022, 0.791, 0.2877, 0.7392, 0.3625, 0.7911, 0.4609, 0.7819, 0.4618, 0.7896, 0.2877, 0.7392, 0.09525, 0.7896, 0.07665, 0.6809, 0.2877, 0.7392, 0.2522, 0.8129, 0.2858, 0.7553, 0.2877, 0.7392, 0.2777, 0.76, 0.07665, 0.6809, 0.2877, 0.7392, 0.1901, 0.6221, 0.3775, 0.8768, 0.3165, 0.8928, 0.2803, 0.8696, 0.3282, 0.8599, 0.3165, 0.8928, 0.2486, 0.8999, 0.2251, 0.8722, 0.2803, 0.8696, 0.2803, 0.8696, 0.2251, 0.8722, 0.2016, 0.8446, 0.2441, 0.8464, 0.3282, 0.8599, 0.2803, 0.8696, 0.2441, 0.8464, 0.2789, 0.8429, 0.09948, 0.5151, 0.147, 0.538, 0.155, 0.5847, 0.1101, 0.5638, 0.147, 0.538, 0.2057, 0.5705, 0.2046, 0.6109, 0.155, 0.5847, 0.155, 0.5847, 0.2046, 0.6109, 0.2036, 0.6514, 0.163, 0.6315, 0.1101, 0.5638, 0.155, 0.5847, 0.163, 0.6315, 0.1208, 0.6125, 0.4205, 0.7359, 0.4347, 0.7614, 0.3913, 0.7647, 0.3797, 0.7418, 0.4347, 0.7614, 0.4412, 0.7832, 0.3934, 0.7844, 0.3913, 0.7647, 0.3913, 0.7647, 0.3934, 0.7844, 0.3457, 0.7856, 0.3478, 0.7681, 0.3797, 0.7418, 0.3913, 0.7647, 0.3478, 0.7681, 0.3388, 0.7476, 0.3474, 0.663, 0.3939, 0.7036, 0.3553, 0.7131, 0.3157, 0.6797, 0.3939, 0.7036, 0.4205, 0.7359, 0.3797, 0.7418, 0.3553, 0.7131, 0.3553, 0.7131, 0.3797, 0.7418, 0.3388, 0.7476, 0.3167, 0.7226, 0.3157, 0.6797, 0.3553, 0.7131, 0.3167, 0.7226, 0.284, 0.6963, 0.01314, 0.4794, 0.05567, 0.4964, 0.06498, 0.5452, 0.01909, 0.5278, 0.05567, 0.4964, 0.09948, 0.5151, 0.1101, 0.5638, 0.06498, 0.5452, 0.06498, 0.5452, 0.1101, 0.5638, 0.1208, 0.6125, 0.07428, 0.5941, 0.01909, 0.5278, 0.06498, 0.5452, 0.07428, 0.5941, 0.02505, 0.5761, 0.4362, 0.8279, 0.4166, 0.8535, 0.36, 0.8433, 0.3787, 0.8233, 0.4166, 0.8535, 0.3775, 0.8768, 0.3282, 0.8599, 0.36, 0.8433, 0.36, 0.8433, 0.3282, 0.8599, 0.2789, 0.8429, 0.3034, 0.833, 0.3787, 0.8233, 0.36, 0.8433, 0.3034, 0.833, 0.3212, 0.8187, 0.4412, 0.7832, 0.4427, 0.8047, 0.3893, 0.8036, 0.3934, 0.7844, 0.4427, 0.8047, 0.4362, 0.8279, 0.3787, 0.8233, 0.3893, 0.8036, 0.3893, 0.8036, 0.3787, 0.8233, 0.3212, 0.8187, 0.3358, 0.8025, 0.3934, 0.7844, 0.3893, 0.8036, 0.3358, 0.8025, 0.3457, 0.7856, 0.6343, 0.6787, 0.6346, 0.6923, 0.6211, 0.7031, 0.6032, 0.7227, 0.599, 0.7292, 0.5859, 0.7194, 0.5815, 0.644, 0.5859, 0.7194, 0.5887, 0.7468, 0.5865, 0.7505, 0.5835, 0.7593, 0.5836, 0.7603, 0.5863, 0.7715, 0.593, 0.788, 0.5942, 0.8, 0.5519, 0.7505, 0.5409, 0.6739, 0.5815, 0.644, 0.5859, 0.7194, 0.5409, 0.6739, 0.5314, 0.6035, 0.8795, 0.8134, 0.8793, 0.8684, 0.83, 0.8733, 0.8229, 0.8066, 0.8408, 0.8087, 0.8463, 0.81, 0.8541, 0.8103, 0.8229, 0.8066, 0.83, 0.8733, 0.7696, 0.8707, 0.7601, 0.8034, 0.7667, 0.7998, 0.7724, 0.7976, 0.9742, 0.787, 0.9604, 0.8112, 0.9237, 0.8141, 0.9257, 0.8027, 0.9348, 0.8006, 0.9545, 0.7898, 0.9589, 0.7863, 0.9619, 0.7835, 0.9604, 0.8112, 0.9412, 0.8355, 0.9144, 0.8545, 0.9237, 0.8141, 0.9237, 0.8141, 0.9144, 0.8545, 0.8793, 0.8684, 0.8795, 0.8134, 0.9781, 0.7387, 0.9789, 0.7628, 0.9673, 0.756, 0.9621, 0.7463, 0.952, 0.7299, 0.9357, 0.7084, 0.9345, 0.7071, 0.9347, 0.6982, 0.9789, 0.7628, 0.9742, 0.787, 0.9619, 0.7835, 0.9654, 0.7788, 0.9681, 0.7685, 0.9682, 0.7633, 0.9683, 0.7593, 0.9673, 0.756, 0.9347, 0.6982, 0.9345, 0.7071, 0.9124, 0.6866, 0.8863, 0.666, 0.8867, 0.6603, 0.7725, 0.5964, 0.7699, 0.6094, 0.7652, 0.6086, 0.7573, 0.61, 0.7443, 0.6134, 0.725, 0.624, 0.7067, 0.6366, 0.7001, 0.6339, 0.7149, 0.5682, 0.7001, 0.6339, 0.6992, 0.6417, 0.6783, 0.6563, 0.6488, 0.6797, 0.6448, 0.6832, 0.6343, 0.6787, 0.6418, 0.6078, 0.7149, 0.5682, 0.7001, 0.6339, 0.6418, 0.6078, 0.6549, 0.5412, 0.8867, 0.6603, 0.8863, 0.666, 0.8818, 0.6622, 0.8501, 0.6419, 0.8305, 0.6311, 0.8311, 0.6267, 0.8311, 0.6267, 0.8305, 0.6311, 0.8255, 0.628, 0.8045, 0.6174, 0.7863, 0.6111, 0.7699, 0.6094, 0.7725, 0.5964, 0.6549, 0.5412, 0.6418, 0.6078, 0.5833, 0.577, 0.5889, 0.5152, 0.6418, 0.6078, 0.6343, 0.6787, 0.5815, 0.644, 0.5833, 0.577, 0.5833, 0.577, 0.5815, 0.644, 0.5314, 0.6035, 0.5244, 0.5434, 0.5889, 0.5152, 0.5833, 0.577, 0.5244, 0.5434, 0.519, 0.4896, 0.2057, 0.5705, 0.2786, 0.6152, 0.2617, 0.6439, 0.2046, 0.6109, 0.2786, 0.6152, 0.3474, 0.663, 0.3157, 0.6797, 0.2617, 0.6439, 0.2617, 0.6439, 0.3157, 0.6797, 0.284, 0.6963, 0.2449, 0.6727, 0.2046, 0.6109, 0.2617, 0.6439, 0.2449, 0.6727, 0.2036, 0.6514, 0.1404, 0.8883, 0.09865, 0.8735, 0.08834, 0.8342, 0.1266, 0.8554, 0.09865, 0.8735, 0.06065, 0.856, 0.05444, 0.808, 0.08834, 0.8342, 0.08834, 0.8342, 0.05444, 0.808, 0.04824, 0.7599, 0.07802, 0.7948, 0.1266, 0.8554, 0.08834, 0.8342, 0.07802, 0.7948, 0.1128, 0.8225, 0.2486, 0.8999, 0.1895, 0.8978, 0.1726, 0.8679, 0.2251, 0.8722, 0.1895, 0.8978, 0.1404, 0.8883, 0.1266, 0.8554, 0.1726, 0.8679, 0.1726, 0.8679, 0.1266, 0.8554, 0.1128, 0.8225, 0.1557, 0.838, 0.2251, 0.8722, 0.1726, 0.8679, 0.1557, 0.838, 0.2016, 0.8446, 0.2607, 0.8918, 0.2057, 0.8915, 0.2077, 0.8891, 0.2635, 0.89, 0.2057, 0.8915, 0.1594, 0.8868, 0.1592, 0.8837, 0.2077, 0.8891, 0.2077, 0.8891, 0.1592, 0.8837, 0.159, 0.8806, 0.2097, 0.8867, 0.2635, 0.89, 0.2077, 0.8891, 0.2097, 0.8867, 0.2664, 0.8882, 0.279, 0.9745, 0.1955, 0.9307, 0.1948, 0.9252, 0.2785, 0.9671, 0.1955, 0.9307, 0.1119, 0.887, 0.1111, 0.8832, 0.1948, 0.9252, 0.1948, 0.9252, 0.1111, 0.8832, 0.1103, 0.8793, 0.1942, 0.9196, 0.2785, 0.9671, 0.1948, 0.9252, 0.1942, 0.9196, 0.2781, 0.9598, 0.2047, 0.5461, 0.2783, 0.5909, 0.2781, 0.5974, 0.2055, 0.553, 0.2783, 0.5909, 0.3477, 0.639, 0.3467, 0.645, 0.2781, 0.5974, 0.2781, 0.5974, 0.3467, 0.645, 0.3457, 0.6509, 0.2779, 0.6039, 0.2055, 0.553, 0.2781, 0.5974, 0.2779, 0.6039, 0.2062, 0.5599, 0.4461, 0.7603, 0.4509, 0.7818, 0.4457, 0.786, 0.4421, 0.7648, 0.4509, 0.7818, 0.4537, 0.8034, 0.4476, 0.8072, 0.4457, 0.786, 0.4457, 0.786, 0.4476, 0.8072, 0.4414, 0.8109, 0.4406, 0.7901, 0.4421, 0.7648, 0.4457, 0.786, 0.4406, 0.7901, 0.438, 0.7693, 0.4643, 0.8104, 0.434, 0.8412, 0.4304, 0.8426, 0.4583, 0.814, 0.434, 0.8412, 0.3909, 0.8672, 0.3898, 0.8668, 0.4304, 0.8426, 0.4304, 0.8426, 0.3898, 0.8668, 0.3887, 0.8663, 0.4268, 0.8439, 0.4583, 0.814, 0.4304, 0.8426, 0.4268, 0.8439, 0.4524, 0.8176, 0.01503, 0.4552, 0.05622, 0.4724, 0.05738, 0.4796, 0.01585, 0.4627, 0.05622, 0.4724, 0.09897, 0.4911, 0.1003, 0.4982, 0.05738, 0.4796, 0.05738, 0.4796, 0.1003, 0.4982, 0.1016, 0.5053, 0.05853, 0.4869, 0.01585, 0.4627, 0.05738, 0.4796, 0.05853, 0.4869, 0.01666, 0.4702, 0.3477, 0.639, 0.3943, 0.6799, 0.3929, 0.6854, 0.3467, 0.645, 0.3943, 0.6799, 0.4214, 0.7124, 0.4196, 0.7176, 0.3929, 0.6854, 0.3929, 0.6854, 0.4196, 0.7176, 0.4177, 0.7227, 0.3914, 0.6909, 0.3467, 0.645, 0.3929, 0.6854, 0.3914, 0.6909, 0.3457, 0.6509, 0.4214, 0.7124, 0.4373, 0.7381, 0.4345, 0.743, 0.4196, 0.7176, 0.4373, 0.7381, 0.4461, 0.7603, 0.4421, 0.7648, 0.4345, 0.743, 0.4345, 0.743, 0.4421, 0.7648, 0.438, 0.7693, 0.4316, 0.7478, 0.4196, 0.7176, 0.4345, 0.743, 0.4316, 0.7478, 0.4177, 0.7227, 0.09897, 0.4911, 0.146, 0.5139, 0.1472, 0.5209, 0.1003, 0.4982, 0.146, 0.5139, 0.2047, 0.5461, 0.2055, 0.553, 0.1472, 0.5209, 0.1472, 0.5209, 0.2055, 0.553, 0.2062, 0.5599, 0.1485, 0.5279, 0.1003, 0.4982, 0.1472, 0.5209, 0.1485, 0.5279, 0.1016, 0.5053, 0.3909, 0.8672, 0.3279, 0.8841, 0.3294, 0.8828, 0.3898, 0.8668, 0.3279, 0.8841, 0.2607, 0.8918, 0.2635, 0.89, 0.3294, 0.8828, 0.3294, 0.8828, 0.2635, 0.89, 0.2664, 0.8882, 0.3308, 0.8815, 0.3898, 0.8668, 0.3294, 0.8828, 0.3308, 0.8815, 0.3887, 0.8663, 0.279, 0.9745, 0.2641, 0.936, 0.2877, 0.7392, 0.1955, 0.9307, 0.2492, 0.8976, 0.3286, 0.8857, 0.2877, 0.7392, 0.2641, 0.936, 0.408, 0.8737, 0.4361, 0.8421, 0.2877, 0.7392, 0.3286, 0.8857, 0.4643, 0.8104, 0.4618, 0.7896, 0.2877, 0.7392, 0.4361, 0.8421, 0.4594, 0.7688, 0.4496, 0.7481, 0.2877, 0.7392, 0.4618, 0.7896, 0.4398, 0.7273, 0.4101, 0.6926, 0.2877, 0.7392, 0.4496, 0.7481, 0.3804, 0.658, 0.2958, 0.6051, 0.2877, 0.7392, 0.4101, 0.6926, 0.2112, 0.5522, 0.1658, 0.5298, 0.2877, 0.7392, 0.2958, 0.6051, 0.1203, 0.5073, 0.08085, 0.491, 0.2877, 0.7392, 0.1658, 0.5298, 0.04139, 0.4748, 0.07665, 0.6809, 0.2877, 0.7392, 0.08085, 0.491, 0.1119, 0.887, 0.1955, 0.9307, 0.2877, 0.7392, 0.07665, 0.6809, 0.3775, 0.8768, 0.3282, 0.8599, 0.2803, 0.8696, 0.3165, 0.8928, 0.3282, 0.8599, 0.2789, 0.8429, 0.2441, 0.8464, 0.2803, 0.8696, 0.2803, 0.8696, 0.2441, 0.8464, 0.2016, 0.8446, 0.2251, 0.8722, 0.3165, 0.8928, 0.2803, 0.8696, 0.2251, 0.8722, 0.2486, 0.8999, 0.09948, 0.5151, 0.1101, 0.5638, 0.155, 0.5847, 0.147, 0.538, 0.1101, 0.5638, 0.1208, 0.6125, 0.163, 0.6315, 0.155, 0.5847, 0.155, 0.5847, 0.163, 0.6315, 0.2036, 0.6514, 0.2046, 0.6109, 0.147, 0.538, 0.155, 0.5847, 0.2046, 0.6109, 0.2057, 0.5705, 0.4205, 0.7359, 0.3797, 0.7418, 0.3913, 0.7647, 0.4347, 0.7614, 0.3797, 0.7418, 0.3388, 0.7476, 0.3478, 0.7681, 0.3913, 0.7647, 0.3913, 0.7647, 0.3478, 0.7681, 0.3457, 0.7856, 0.3934, 0.7844, 0.4347, 0.7614, 0.3913, 0.7647, 0.3934, 0.7844, 0.4412, 0.7832, 0.3474, 0.663, 0.3157, 0.6797, 0.3553, 0.7131, 0.3939, 0.7036, 0.3157, 0.6797, 0.284, 0.6963, 0.3167, 0.7226, 0.3553, 0.7131, 0.3553, 0.7131, 0.3167, 0.7226, 0.3388, 0.7476, 0.3797, 0.7418, 0.3939, 0.7036, 0.3553, 0.7131, 0.3797, 0.7418, 0.4205, 0.7359, 0.01314, 0.4794, 0.01909, 0.5278, 0.06498, 0.5452, 0.05567, 0.4964, 0.01909, 0.5278, 0.02505, 0.5761, 0.07428, 0.5941, 0.06498, 0.5452, 0.06498, 0.5452, 0.07428, 0.5941, 0.1208, 0.6125, 0.1101, 0.5638, 0.05567, 0.4964, 0.06498, 0.5452, 0.1101, 0.5638, 0.09948, 0.5151, 0.4362, 0.8279, 0.3787, 0.8233, 0.36, 0.8433, 0.4166, 0.8535, 0.3787, 0.8233, 0.3212, 0.8187, 0.3034, 0.833, 0.36, 0.8433, 0.36, 0.8433, 0.3034, 0.833, 0.2789, 0.8429, 0.3282, 0.8599, 0.4166, 0.8535, 0.36, 0.8433, 0.3282, 0.8599, 0.3775, 0.8768, 0.4412, 0.7832, 0.3934, 0.7844, 0.3893, 0.8036, 0.4427, 0.8047, 0.3934, 0.7844, 0.3457, 0.7856, 0.3358, 0.8025, 0.3893, 0.8036, 0.3893, 0.8036, 0.3358, 0.8025, 0.3212, 0.8187, 0.3787, 0.8233, 0.4427, 0.8047, 0.3893, 0.8036, 0.3787, 0.8233, 0.4362, 0.8279, 0.6343, 0.6787, 0.5815, 0.644, 0.5859, 0.7194, 0.6361, 0.7569, 0.5815, 0.644, 0.5314, 0.6035, 0.5409, 0.6739, 0.5859, 0.7194, 0.5859, 0.7194, 0.5409, 0.6739, 0.5519, 0.7505, 0.5942, 0.8, 0.6361, 0.7569, 0.5859, 0.7194, 0.5942, 0.8, 0.6436, 0.8394, 0.8806, 0.7601, 0.8198, 0.7426, 0.8229, 0.8066, 0.8795, 0.8134, 0.8198, 0.7426, 0.7545, 0.7235, 0.759, 0.7952, 0.8229, 0.8066, 0.8229, 0.8066, 0.759, 0.7952, 0.7696, 0.8707, 0.83, 0.8733, 0.8795, 0.8134, 0.8229, 0.8066, 0.83, 0.8733, 0.8793, 0.8684, 0.7545, 0.7235, 0.692, 0.7038, 0.6949, 0.7805, 0.759, 0.7952, 0.692, 0.7038, 0.6343, 0.6787, 0.6361, 0.7569, 0.6949, 0.7805, 0.6949, 0.7805, 0.6361, 0.7569, 0.6436, 0.8394, 0.7044, 0.8614, 0.759, 0.7952, 0.6949, 0.7805, 0.7044, 0.8614, 0.7696, 0.8707, 0.9742, 0.787, 0.9307, 0.7745, 0.9237, 0.8141, 0.9604, 0.8112, 0.9307, 0.7745, 0.8806, 0.7601, 0.8795, 0.8134, 0.9237, 0.8141, 0.9237, 0.8141, 0.8795, 0.8134, 0.8793, 0.8684, 0.9144, 0.8545, 0.9604, 0.8112, 0.9237, 0.8141, 0.9144, 0.8545, 0.9412, 0.8355, 0.9781, 0.7387, 0.9347, 0.6982, 0.9339, 0.736, 0.9789, 0.7628, 0.9347, 0.6982, 0.8867, 0.6603, 0.8832, 0.7094, 0.9339, 0.736, 0.9339, 0.736, 0.8832, 0.7094, 0.8806, 0.7601, 0.9307, 0.7745, 0.9789, 0.7628, 0.9339, 0.736, 0.9307, 0.7745, 0.9742, 0.787, 0.7725, 0.5964, 0.7149, 0.5682, 0.7001, 0.6339, 0.7604, 0.6581, 0.7149, 0.5682, 0.6549, 0.5412, 0.6418, 0.6078, 0.7001, 0.6339, 0.7001, 0.6339, 0.6418, 0.6078, 0.6343, 0.6787, 0.692, 0.7038, 0.7604, 0.6581, 0.7001, 0.6339, 0.692, 0.7038, 0.7545, 0.7235, 0.8867, 0.6603, 0.8311, 0.6267, 0.8235, 0.6832, 0.8832, 0.7094, 0.8311, 0.6267, 0.7725, 0.5964, 0.7604, 0.6581, 0.8235, 0.6832, 0.8235, 0.6832, 0.7604, 0.6581, 0.7545, 0.7235, 0.8198, 0.7426, 0.8832, 0.7094, 0.8235, 0.6832, 0.8198, 0.7426, 0.8806, 0.7601, 0.6549, 0.5412, 0.5889, 0.5152, 0.5833, 0.577, 0.6418, 0.6078, 0.5889, 0.5152, 0.519, 0.4896, 0.5244, 0.5434, 0.5833, 0.577, 0.5833, 0.577, 0.5244, 0.5434, 0.5314, 0.6035, 0.5815, 0.644, 0.6418, 0.6078, 0.5833, 0.577, 0.5815, 0.644, 0.6343, 0.6787, 0.2057, 0.5705, 0.2046, 0.6109, 0.2617, 0.6439, 0.2786, 0.6152, 0.2046, 0.6109, 0.2036, 0.6514, 0.2449, 0.6727, 0.2617, 0.6439, 0.2617, 0.6439, 0.2449, 0.6727, 0.284, 0.6963, 0.3157, 0.6797, 0.2786, 0.6152, 0.2617, 0.6439, 0.3157, 0.6797, 0.3474, 0.663, 0.1404, 0.8883, 0.1266, 0.8554, 0.08834, 0.8342, 0.09865, 0.8735, 0.1266, 0.8554, 0.1128, 0.8225, 0.07802, 0.7948, 0.08834, 0.8342, 0.08834, 0.8342, 0.07802, 0.7948, 0.04824, 0.7599, 0.05444, 0.808, 0.09865, 0.8735, 0.08834, 0.8342, 0.05444, 0.808, 0.06065, 0.856, 0.2486, 0.8999, 0.2251, 0.8722, 0.1726, 0.8679, 0.1895, 0.8978, 0.2251, 0.8722, 0.2016, 0.8446, 0.1557, 0.838, 0.1726, 0.8679, 0.1726, 0.8679, 0.1557, 0.838, 0.1128, 0.8225, 0.1266, 0.8554, 0.1895, 0.8978, 0.1726, 0.8679, 0.1266, 0.8554, 0.1404, 0.8883, 0.2607, 0.8918, 0.2635, 0.89, 0.2077, 0.8891, 0.2057, 0.8915, 0.2635, 0.89, 0.2664, 0.8882, 0.2097, 0.8867, 0.2077, 0.8891, 0.2077, 0.8891, 0.2097, 0.8867, 0.159, 0.8806, 0.1592, 0.8837, 0.2057, 0.8915, 0.2077, 0.8891, 0.1592, 0.8837, 0.1594, 0.8868, 0.279, 0.9745, 0.2785, 0.9671, 0.1948, 0.9252, 0.1955, 0.9307, 0.2785, 0.9671, 0.2781, 0.9598, 0.1942, 0.9196, 0.1948, 0.9252, 0.1948, 0.9252, 0.1942, 0.9196, 0.1103, 0.8793, 0.1111, 0.8832, 0.1955, 0.9307, 0.1948, 0.9252, 0.1111, 0.8832, 0.1119, 0.887, 0.2047, 0.5461, 0.2055, 0.553, 0.2781, 0.5974, 0.2783, 0.5909, 0.2055, 0.553, 0.2062, 0.5599, 0.2779, 0.6039, 0.2781, 0.5974, 0.2781, 0.5974, 0.2779, 0.6039, 0.3457, 0.6509, 0.3467, 0.645, 0.2783, 0.5909, 0.2781, 0.5974, 0.3467, 0.645, 0.3477, 0.639, 0.4461, 0.7603, 0.4421, 0.7648, 0.4457, 0.786, 0.4509, 0.7818, 0.4421, 0.7648, 0.438, 0.7693, 0.4406, 0.7901, 0.4457, 0.786, 0.4457, 0.786, 0.4406, 0.7901, 0.4414, 0.8109, 0.4476, 0.8072, 0.4509, 0.7818, 0.4457, 0.786, 0.4476, 0.8072, 0.4537, 0.8034, 0.4643, 0.8104, 0.4583, 0.814, 0.4304, 0.8426, 0.434, 0.8412, 0.4583, 0.814, 0.4524, 0.8176, 0.4268, 0.8439, 0.4304, 0.8426, 0.4304, 0.8426, 0.4268, 0.8439, 0.3887, 0.8663, 0.3898, 0.8668, 0.434, 0.8412, 0.4304, 0.8426, 0.3898, 0.8668, 0.3909, 0.8672, 0.01503, 0.4552, 0.01585, 0.4627, 0.05738, 0.4796, 0.05622, 0.4724, 0.01585, 0.4627, 0.01666, 0.4702, 0.05853, 0.4869, 0.05738, 0.4796, 0.05738, 0.4796, 0.05853, 0.4869, 0.1016, 0.5053, 0.1003, 0.4982, 0.05622, 0.4724, 0.05738, 0.4796, 0.1003, 0.4982, 0.09897, 0.4911, 0.3477, 0.639, 0.3467, 0.645, 0.3929, 0.6854, 0.3943, 0.6799, 0.3467, 0.645, 0.3457, 0.6509, 0.3914, 0.6909, 0.3929, 0.6854, 0.3929, 0.6854, 0.3914, 0.6909, 0.4177, 0.7227, 0.4196, 0.7176, 0.3943, 0.6799, 0.3929, 0.6854, 0.4196, 0.7176, 0.4214, 0.7124, 0.4214, 0.7124, 0.4196, 0.7176, 0.4345, 0.743, 0.4373, 0.7381, 0.4196, 0.7176, 0.4177, 0.7227, 0.4316, 0.7478, 0.4345, 0.743, 0.4345, 0.743, 0.4316, 0.7478, 0.438, 0.7693, 0.4421, 0.7648, 0.4373, 0.7381, 0.4345, 0.743, 0.4421, 0.7648, 0.4461, 0.7603, 0.09897, 0.4911, 0.1003, 0.4982, 0.1472, 0.5209, 0.146, 0.5139, 0.1003, 0.4982, 0.1016, 0.5053, 0.1485, 0.5279, 0.1472, 0.5209, 0.1472, 0.5209, 0.1485, 0.5279, 0.2062, 0.5599, 0.2055, 0.553, 0.146, 0.5139, 0.1472, 0.5209, 0.2055, 0.553, 0.2047, 0.5461, 0.3909, 0.8672, 0.3898, 0.8668, 0.3294, 0.8828, 0.3279, 0.8841, 0.3898, 0.8668, 0.3887, 0.8663, 0.3308, 0.8815, 0.3294, 0.8828, 0.3294, 0.8828, 0.3308, 0.8815, 0.2664, 0.8882, 0.2635, 0.89, 0.3279, 0.8841, 0.3294, 0.8828, 0.2635, 0.89, 0.2607, 0.8918, 0.279, 0.9745, 0.1955, 0.9307, 0.2877, 0.7392, 0.2641, 0.936, 0.1119, 0.887, 0.07665, 0.6809, 0.2877, 0.7392, 0.1955, 0.9307, 0.04139, 0.4748, 0.08085, 0.491, 0.2877, 0.7392, 0.07665, 0.6809, 0.1203, 0.5073, 0.1658, 0.5298, 0.2877, 0.7392, 0.08085, 0.491, 0.2112, 0.5522, 0.2958, 0.6051, 0.2877, 0.7392, 0.1658, 0.5298, 0.3804, 0.658, 0.4101, 0.6926, 0.2877, 0.7392, 0.2958, 0.6051, 0.4398, 0.7273, 0.4496, 0.7481, 0.2877, 0.7392, 0.4101, 0.6926, 0.4594, 0.7688, 0.4618, 0.7896, 0.2877, 0.7392, 0.4496, 0.7481, 0.4643, 0.8104, 0.4361, 0.8421, 0.2877, 0.7392, 0.4618, 0.7896, 0.408, 0.8737, 0.3286, 0.8857, 0.2877, 0.7392, 0.4361, 0.8421, 0.2492, 0.8976, 0.2641, 0.936, 0.2877, 0.7392, 0.3286, 0.8857, 0.3294, 0.8828, 0.3294, 0.8828, 0.2635, 0.89, 0.2635, 0.89, 0.2824, 0.888, 0.4304, 0.8426, 0.4304, 0.8426, 0.3898, 0.8668, 0.3898, 0.8668, 0.05738, 0.4796, 0.05738, 0.4796, 0.01585, 0.4627, 0.01585, 0.4627, 0.0252, 0.4665, 0.4583, 0.814, 0.4583, 0.814, 0.4304, 0.8426, 0.4304, 0.8426, 0.4345, 0.743, 0.4345, 0.743, 0.4196, 0.7176, 0.4196, 0.7176, 0.1472, 0.5209, 0.1472, 0.5209, 0.1003, 0.4982, 0.1003, 0.4982, 0.4436, 0.7739, 0.4436, 0.7739, 0.4421, 0.7648, 0.4421, 0.7648, 0.6418, 0.8199, 0.6615, 0.8228, 0.6854, 0.8242, 0.6953, 0.8245, 0.7, 0.8236, 0.7044, 0.8614, 0.6436, 0.8394, 0.1003, 0.4982, 0.1003, 0.4982, 0.05738, 0.4796, 0.05738, 0.4796, 0.03166, 0.4692, 0.05738, 0.4796, 0.05751, 0.4805, 0.7724, 0.7976, 0.7851, 0.7938, 0.8035, 0.7976, 0.8018, 0.7952, 0.8213, 0.8027, 0.8228, 0.8048, 0.8229, 0.8066, 0.4457, 0.786, 0.4457, 0.786, 0.4476, 0.8072, 0.4476, 0.8072, 0.4476, 0.8071, 0.4457, 0.786, 0.4457, 0.786, 0.4436, 0.7739, 0.4436, 0.7739, 0.8796, 0.8105, 0.9059, 0.8076, 0.9257, 0.8027, 0.9237, 0.8141, 0.8795, 0.8134, 0.01585, 0.4627, 0.01585, 0.4627, 0.05738, 0.4796, 0.05738, 0.4796, 0.03166, 0.4692, 0.3929, 0.6854, 0.3929, 0.6854, 0.3467, 0.645, 0.3467, 0.645, 0.3906, 0.6834, 0.159, 0.8806, 0.159, 0.8806, 0.1592, 0.8837, 0.1592, 0.8837, 0.159, 0.8817, 0.159, 0.8815, 0.3467, 0.645, 0.3467, 0.645, 0.2781, 0.5974, 0.2781, 0.5974, 0.289, 0.605, 0.6448, 0.6832, 0.6346, 0.6923, 0.6343, 0.6787, 0.4196, 0.7176, 0.4196, 0.7176, 0.3929, 0.6854, 0.3929, 0.6854, 0.2055, 0.553, 0.2055, 0.553, 0.1472, 0.5209, 0.1472, 0.5209, 0.1596, 0.5277, 0.3898, 0.8668, 0.3898, 0.8668, 0.3294, 0.8828, 0.3294, 0.8828, 0.3653, 0.8733, 0.2824, 0.888, 0.2635, 0.89, 0.2637, 0.8899, 0.2781, 0.5974, 0.2781, 0.5974, 0.2055, 0.553, 0.2055, 0.553, 0.7067, 0.6366, 0.7026, 0.6393, 0.6992, 0.6417, 0.7001, 0.6339, 0.599, 0.7292, 0.5919, 0.7391, 0.5887, 0.7468, 0.5859, 0.7194, 0.593, 0.788, 0.593, 0.788, 0.607, 0.802, 0.6291, 0.8162, 0.6418, 0.8199, 0.6436, 0.8394, 0.5942, 0.8, 0.8228, 0.8048, 0.8231, 0.8052, 0.8408, 0.8087, 0.8229, 0.8066, 0.8541, 0.8103, 0.8744, 0.8112, 0.8796, 0.8105, 0.8795, 0.8134, 0.4476, 0.8072, 0.4476, 0.8072, 0.4457, 0.786, 0.4457, 0.786, 0.4302, 0.8427, 0.4304, 0.8426, 0.4393, 0.8334, 0.7, 0.8236, 0.7228, 0.8203, 0.747, 0.8115, 0.7601, 0.8034, 0.7696, 0.8707, 0.7044, 0.8614, 0.09865, 0.8735, 0.09865, 0.8735, 0.1404, 0.8883, 0.1404, 0.8883, 0.4421, 0.7648, 0.4421, 0.7648, 0.4345, 0.743, 0.4345, 0.743, 0.4396, 0.7578])
me_cube.materials.append(mat_material)
me_cube.use_remesh_preserve_volume = False
me_cube.use_remesh_preserve_attributes = False
me_cube.use_mirror_vertex_groups = False
me_cube.update()

# ---- objects
ob_cube = bpy.data.objects.new('Cube', me_cube)

# ---- transforms, parenting, visibility, modifiers, constraints
ob_cube.location = (0.0, 0.0, 0.0)
ob_cube.scale = (49.37, 51.26, 1.0)
ob_cube.lock_rotations_4d = False
ob_cube.empty_display_type = 'ARROWS'
ob_cube.lineart.crease_threshold = 0.0

# ---- collection membership
col_collection.objects.link(ob_cube)

# ---- scene / render settings (as saved in the file)
scene.frame_start = 1; scene.frame_end = 250; scene.frame_set(1)
scene.render.engine = 'BLENDER_EEVEE_NEXT'
scene.cycles.use_denoising = False
scene.cycles.samples = 128
scene.cycles.sampling_pattern = 'TABULATED_SOBOL'
scene.cycles.use_adaptive_sampling = False
scene.cycles.use_light_tree = False
scene.view_settings.view_transform = 'Filmic'
bpy.context.view_layer.update()

# ---- added for rendering (the .blend has no active camera and no usable light): camera, sun
cam_auto = bpy.data.cameras.new('AutoCamera')
cam_auto.lens = 50.0
cam_auto.sensor_width = 36.0
cam_auto.clip_end = 2626.69
ob_auto_camera = bpy.data.objects.new('AutoCamera', cam_auto)
scene.collection.objects.link(ob_auto_camera)
ob_auto_camera.location = (136.074, -179.604, 123.168)
ob_auto_camera.rotation_euler = (1.09748, -7.21219e-08, 0.694738)
scene.camera = ob_auto_camera
light_auto_sun = bpy.data.lights.new('AutoSun', 'SUN')
light_auto_sun.energy = 3.0
light_auto_sun.angle = 0.0523599
ob_auto_sun = bpy.data.objects.new('AutoSun', light_auto_sun)
scene.collection.objects.link(ob_auto_sun)
ob_auto_sun.rotation_euler = (0.872665, 0.174533, 0.523599)
bpy.context.view_layer.update()
